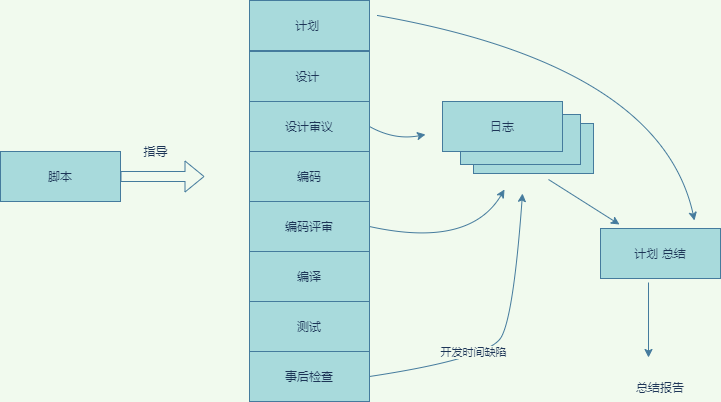

The diagram above was exported from draw.io. Its source (the exported page's mxGraphModel, read from the mxfile embedded in the PNG):
<mxGraphModel dx="1084" dy="729" grid="0" gridSize="10" guides="1" tooltips="1" connect="1" arrows="1" fold="1" page="1" pageScale="1" pageWidth="827" pageHeight="1169" background="#F1FAEE" math="0" shadow="0">
  <root>
    <mxCell id="0" />
    <mxCell id="1" parent="0" />
    <mxCell id="3" value="计划&amp;nbsp;" style="rounded=0;whiteSpace=wrap;html=1;fillColor=#A8DADC;strokeColor=#457B9D;fontColor=#1D3557;" parent="1" vertex="1">
      <mxGeometry x="304" y="65" width="120" height="50" as="geometry" />
    </mxCell>
    <mxCell id="5" value="&lt;span&gt;设计&amp;nbsp;&lt;/span&gt;" style="rounded=0;whiteSpace=wrap;html=1;fillColor=#A8DADC;strokeColor=#457B9D;fontColor=#1D3557;" parent="1" vertex="1">
      <mxGeometry x="304" y="116" width="120" height="50" as="geometry" />
    </mxCell>
    <mxCell id="6" value="&lt;span&gt;设计审议&lt;/span&gt;" style="rounded=0;whiteSpace=wrap;html=1;fillColor=#A8DADC;strokeColor=#457B9D;fontColor=#1D3557;" parent="1" vertex="1">
      <mxGeometry x="304" y="166" width="120" height="50" as="geometry" />
    </mxCell>
    <mxCell id="7" value="编码" style="rounded=0;whiteSpace=wrap;html=1;fillColor=#A8DADC;strokeColor=#457B9D;fontColor=#1D3557;" parent="1" vertex="1">
      <mxGeometry x="304" y="216" width="120" height="50" as="geometry" />
    </mxCell>
    <mxCell id="8" value="编码评审" style="rounded=0;whiteSpace=wrap;html=1;fillColor=#A8DADC;strokeColor=#457B9D;fontColor=#1D3557;" parent="1" vertex="1">
      <mxGeometry x="304" y="266" width="120" height="50" as="geometry" />
    </mxCell>
    <mxCell id="9" value="编译" style="rounded=0;whiteSpace=wrap;html=1;fillColor=#A8DADC;strokeColor=#457B9D;fontColor=#1D3557;" parent="1" vertex="1">
      <mxGeometry x="304" y="316" width="120" height="50" as="geometry" />
    </mxCell>
    <mxCell id="10" value="测试" style="rounded=0;whiteSpace=wrap;html=1;fillColor=#A8DADC;strokeColor=#457B9D;fontColor=#1D3557;" parent="1" vertex="1">
      <mxGeometry x="304" y="366" width="120" height="50" as="geometry" />
    </mxCell>
    <mxCell id="11" value="事后检查" style="rounded=0;whiteSpace=wrap;html=1;fillColor=#A8DADC;strokeColor=#457B9D;fontColor=#1D3557;" parent="1" vertex="1">
      <mxGeometry x="304" y="416" width="120" height="50" as="geometry" />
    </mxCell>
    <mxCell id="12" value="脚本" style="rounded=0;whiteSpace=wrap;html=1;fillColor=#A8DADC;strokeColor=#457B9D;fontColor=#1D3557;" parent="1" vertex="1">
      <mxGeometry x="55" y="216" width="120" height="50" as="geometry" />
    </mxCell>
    <mxCell id="16" value="" style="shape=flexArrow;endArrow=classic;html=1;exitX=1;exitY=0.5;exitDx=0;exitDy=0;strokeColor=#457B9D;fontColor=#1D3557;labelBackgroundColor=#F1FAEE;" parent="1" source="12" edge="1">
      <mxGeometry width="50" height="50" relative="1" as="geometry">
        <mxPoint x="189" y="263" as="sourcePoint" />
        <mxPoint x="259" y="241" as="targetPoint" />
      </mxGeometry>
    </mxCell>
    <mxCell id="17" value="指导" style="text;html=1;align=center;verticalAlign=middle;resizable=0;points=[];autosize=1;strokeColor=none;fontColor=#1D3557;" parent="1" vertex="1">
      <mxGeometry x="193" y="207" width="34" height="17" as="geometry" />
    </mxCell>
    <mxCell id="18" value="日志" style="rounded=0;whiteSpace=wrap;html=1;fillColor=#A8DADC;strokeColor=#457B9D;fontColor=#1D3557;" parent="1" vertex="1">
      <mxGeometry x="528" y="188" width="120" height="50" as="geometry" />
    </mxCell>
    <mxCell id="19" value="日志" style="rounded=0;whiteSpace=wrap;html=1;fillColor=#A8DADC;strokeColor=#457B9D;fontColor=#1D3557;" parent="1" vertex="1">
      <mxGeometry x="515" y="179" width="120" height="50" as="geometry" />
    </mxCell>
    <mxCell id="20" value="日志" style="rounded=0;whiteSpace=wrap;html=1;fillColor=#A8DADC;strokeColor=#457B9D;fontColor=#1D3557;" parent="1" vertex="1">
      <mxGeometry x="497" y="166" width="120" height="50" as="geometry" />
    </mxCell>
    <mxCell id="21" value="" style="curved=1;endArrow=classic;html=1;strokeColor=#457B9D;fontColor=#1D3557;labelBackgroundColor=#F1FAEE;" parent="1" edge="1">
      <mxGeometry width="50" height="50" relative="1" as="geometry">
        <mxPoint x="432" y="80" as="sourcePoint" />
        <mxPoint x="749" y="285" as="targetPoint" />
        <Array as="points">
          <mxPoint x="715" y="130" />
        </Array>
      </mxGeometry>
    </mxCell>
    <mxCell id="22" value="" style="curved=1;endArrow=classic;html=1;exitX=1;exitY=0.5;exitDx=0;exitDy=0;strokeColor=#457B9D;fontColor=#1D3557;labelBackgroundColor=#F1FAEE;" parent="1" source="6" edge="1">
      <mxGeometry width="50" height="50" relative="1" as="geometry">
        <mxPoint x="442" y="90" as="sourcePoint" />
        <mxPoint x="480" y="199" as="targetPoint" />
        <Array as="points">
          <mxPoint x="449" y="205" />
        </Array>
      </mxGeometry>
    </mxCell>
    <mxCell id="23" value="" style="curved=1;endArrow=classic;html=1;exitX=1;exitY=0.5;exitDx=0;exitDy=0;strokeColor=#457B9D;fontColor=#1D3557;labelBackgroundColor=#F1FAEE;" parent="1" source="8" edge="1">
      <mxGeometry width="50" height="50" relative="1" as="geometry">
        <mxPoint x="546" y="371" as="sourcePoint" />
        <mxPoint x="559" y="254" as="targetPoint" />
        <Array as="points">
          <mxPoint x="524" y="313" />
        </Array>
      </mxGeometry>
    </mxCell>
    <mxCell id="24" value="" style="curved=1;endArrow=classic;html=1;exitX=1;exitY=0.5;exitDx=0;exitDy=0;strokeColor=#457B9D;fontColor=#1D3557;labelBackgroundColor=#F1FAEE;" parent="1" source="11" edge="1">
      <mxGeometry width="50" height="50" relative="1" as="geometry">
        <mxPoint x="493" y="423" as="sourcePoint" />
        <mxPoint x="577" y="258" as="targetPoint" />
        <Array as="points">
          <mxPoint x="543" y="423" />
          <mxPoint x="568" y="381" />
        </Array>
      </mxGeometry>
    </mxCell>
    <mxCell id="29" value="开发时间缺陷" style="edgeLabel;html=1;align=center;verticalAlign=middle;resizable=0;points=[];fontColor=#1D3557;labelBackgroundColor=#F1FAEE;" parent="24" vertex="1" connectable="0">
      <mxGeometry x="-0.2738" y="9" relative="1" as="geometry">
        <mxPoint as="offset" />
      </mxGeometry>
    </mxCell>
    <mxCell id="25" value="计划&amp;nbsp;总结" style="rounded=0;whiteSpace=wrap;html=1;fillColor=#A8DADC;strokeColor=#457B9D;fontColor=#1D3557;" parent="1" vertex="1">
      <mxGeometry x="655" y="293" width="120" height="50" as="geometry" />
    </mxCell>
    <mxCell id="26" value="" style="curved=1;endArrow=classic;html=1;strokeColor=#457B9D;fontColor=#1D3557;labelBackgroundColor=#F1FAEE;" parent="1" edge="1">
      <mxGeometry width="50" height="50" relative="1" as="geometry">
        <mxPoint x="603" y="244" as="sourcePoint" />
        <mxPoint x="674" y="289" as="targetPoint" />
        <Array as="points" />
      </mxGeometry>
    </mxCell>
    <mxCell id="27" value="" style="endArrow=classic;html=1;strokeColor=#457B9D;fontColor=#1D3557;labelBackgroundColor=#F1FAEE;" parent="1" edge="1">
      <mxGeometry width="50" height="50" relative="1" as="geometry">
        <mxPoint x="703" y="347" as="sourcePoint" />
        <mxPoint x="703" y="422" as="targetPoint" />
      </mxGeometry>
    </mxCell>
    <mxCell id="28" value="总结报告" style="text;html=1;strokeColor=none;fillColor=none;align=center;verticalAlign=middle;whiteSpace=wrap;rounded=0;fontColor=#1D3557;" parent="1" vertex="1">
      <mxGeometry x="678" y="442" width="74" height="20" as="geometry" />
    </mxCell>
  </root>
</mxGraphModel>